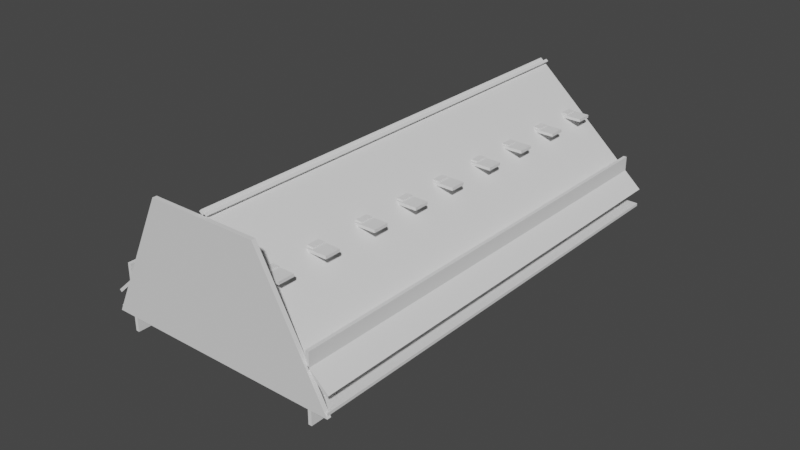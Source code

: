# Source: attic.blend  (saved by Blender 3.2.14; exported with 4.5.12 LTS)
import bpy
from mathutils import Matrix  # noqa: F401  (used for matrix-valued properties, if any)

bpy.ops.wm.read_factory_settings(use_empty=True)
scene = bpy.context.scene
scene.name = 'Scene'

# ---- world
world_world = bpy.data.worlds.new('World'); scene.world = world_world
world_world.use_nodes = True; world_world.node_tree.nodes.clear()
_N = world_world.node_tree.nodes; _L = world_world.node_tree.links
n0 = _N.new('ShaderNodeOutputWorld'); n0.name = 'World Output'; n0.location = (300, 300)
n1 = _N.new('ShaderNodeBackground'); n1.name = 'Background'; n1.location = (10, 300)
n1.inputs[0].default_value = (0.05088, 0.05088, 0.05088, 1.0)
_L.new(n1.outputs[0], n0.inputs[0])
n0.is_active_output = True
world_world.color = (0.05088, 0.05088, 0.05088)
world_world.use_sun_shadow = False
world_world.sun_shadow_jitter_overblur = 0.0

# ---- meshes
me_cube_042 = bpy.data.meshes.new('Cube.042')
me_cube_042.from_pydata([(-1.0, -1.0, -1.0), (-1.0, -1.0, 1.0), (-1.0, 1.0, -1.0), (-1.0, 1.0, 1.0), (0.3924, -1.0, 4.353), (0.3924, -1.0, 6.353), (0.3924, 1.0, 4.353), (0.3924, 1.0, 6.353), (0.49, -0.9991, -2.781), (0.4733, -0.9991, -1.367), (0.4853, 1.001, -3.178), (0.4686, 1.001, -1.764), (-0.9242, -1.001, -122.0), (-0.9409, -1.001, -120.6), (-0.9289, 0.9991, -122.4), (-0.9457, 0.9991, -121.0), (-0.9376, -1.0, 4.26), (-0.9613, -1.0, 4.26), (-0.9376, 1.0, 4.26), (-0.9613, 1.0, 4.26), (-1.02, -1.0, -113.5), (-1.044, -1.0, -113.5), (-1.02, 1.0, -113.5), (-1.044, 1.0, -113.5), (-0.7025, -1.0, -120.4), (-1.094, -1.0, -87.38), (-0.7072, 1.0, -120.8), (-1.099, 1.0, -87.77), (-0.7226, -1.0, -122.1), (-1.114, -1.0, -89.07), (-0.7273, 1.0, -122.5), (-1.119, 1.0, -89.47), (0.5001, -1.0, -19.01), (0.1084, -1.0, 14.0), (0.4953, 1.0, -19.41), (0.1037, 1.0, 13.6), (0.48, -1.0, -20.7), (0.08837, -1.0, 12.31), (0.4753, 1.0, -21.1), (0.08366, 1.0, 11.91), (0.5007, -1.006, -3.685), (-0.6411, -1.022, 27.48), (0.5007, -0.9879, -3.685), (-0.6411, -1.004, 27.48), (-0.9182, -1.006, -123.3), (-1.288, -1.022, -27.04), (-0.9182, -0.9879, -123.3), (-1.288, -1.004, -27.04), (-0.3721, 0.9998, -75.46), (-0.3889, 0.9998, -74.05), (-0.3674, -1.0, -75.06), (-0.3842, -1.0, -73.65), (-0.06879, 1.0, -49.89), (-0.08086, -0.9998, -48.08), (-0.08557, 1.0, -48.48), (-0.06408, -0.9998, -49.49), (-0.3889, 0.6359, -74.05), (-0.3674, -1.0, -75.06), (-0.3721, 0.6359, -75.46), (-0.3842, -1.0, -73.65), (0.4877, 0.0009145, -2.979), (0.4709, 0.0009145, -1.565), (-0.9265, -0.0009145, -122.2), (-0.9433, -0.0009145, -120.8), (-0.3866, -0.0001945, -73.85), (-0.3698, -0.0001945, -75.26), (-0.06644, 0.0001979, -49.69), (-0.08321, 0.0001979, -48.28), (-0.3866, -0.0001945, -73.85), (-0.3698, -0.0001945, -75.26), (-0.06879, 0.6363, -49.89), (-0.08086, -0.9998, -48.08), (-0.08557, 0.6363, -48.48), (-0.06408, -0.9998, -49.49), (-0.06644, 0.0001979, -49.69), (-0.08321, 0.0001979, -48.28), (0.2083, 1.001, -26.53), (0.1962, -0.9994, -24.72), (0.1915, 1.001, -25.12), (0.213, -0.9994, -26.14), (0.2106, 0.0005562, -26.33), (0.1938, 0.0005562, -24.92), (-0.06879, 0.8228, -49.89), (-0.08086, -0.9998, -48.08), (-0.06644, 0.0001979, -49.69), (-0.08557, 0.8228, -48.48), (-0.06408, -0.9998, -49.49), (-0.08321, 0.0001979, -48.28), (-0.4201, 0.8228, -79.5), (-0.4201, 1.0, -79.5), (-0.4368, 1.0, -78.09), (-0.4368, 0.8228, -78.09), (-0.4222, 0.9998, -76.85), (-0.4007, -1.0, -77.87), (-0.4054, 0.9998, -78.27), (-0.4175, -1.0, -76.46), (-0.4198, -0.0002375, -76.65), (-0.4031, -0.0002375, -78.07), (-0.05147, 1.0, -45.6), (-0.02998, -0.9998, -46.62), (-0.04911, 0.000242, -45.4), (-0.03469, 1.0, -47.01), (-0.04676, -0.9998, -45.2), (-0.03234, 0.000242, -46.82), (0.4697, 0.5009, -1.664), (-0.9277, 0.4991, -122.3), (0.4865, 0.5009, -3.079), (-0.9445, 0.4991, -120.9), (-0.3877, 0.4998, -73.95), (-0.371, 0.4998, -75.36), (-0.06761, 0.5002, -49.79), (-0.08439, 0.5002, -48.38), (-0.3877, 0.3178, -73.95), (-0.371, 0.3178, -75.36), (-0.08439, 0.3182, -48.38), (-0.06761, 0.3182, -49.79), (0.1927, 0.5006, -25.02), (0.2094, 0.5006, -26.43), (-0.06761, 0.4115, -49.79), (-0.08439, 0.4115, -48.38), (-0.4042, 0.4998, -78.17), (-0.421, 0.4998, -76.75), (-0.05029, 0.5002, -45.5), (-0.03351, 0.5002, -46.92), (-0.06879, 0.8228, -49.89), (-0.08086, -0.9998, -48.08), (-0.06644, 0.0001979, -49.69), (-0.08557, 0.8228, -48.48), (-0.06408, -0.9998, -49.49), (-0.08321, 0.0001979, -48.28), (-0.4201, 0.8228, -79.5), (-0.4368, 0.8228, -78.09), (-0.06761, 0.4115, -49.79), (-0.08439, 0.4115, -48.38), (0.4687, 0.938, -1.751), (-0.9287, 0.9362, -122.4), (0.4855, 0.938, -3.165), (-0.9455, 0.9362, -121.0), (-0.3888, 0.9369, -74.03), (-0.372, 0.9369, -75.45), (-0.06864, 0.9373, -49.88), (-0.08542, 0.9373, -48.46), (-0.3888, 0.5958, -74.03), (-0.372, 0.5958, -75.45), (-0.08542, 0.5962, -48.46), (-0.06864, 0.5962, -49.88), (0.1916, 0.9376, -25.11), (0.2084, 0.9376, -26.52), (-0.06864, 0.771, -49.88), (-0.08542, 0.771, -48.46), (-0.4053, 0.9368, -78.25), (-0.4221, 0.9368, -76.84), (-0.05132, 0.9373, -45.59), (-0.03454, 0.9373, -47.0), (-0.08542, 0.771, -48.46), (-0.06864, 0.771, -49.88), (0.486, 0.7194, -3.122), (-0.945, 0.7176, -120.9), (-0.3883, 0.7183, -73.99), (-0.3715, 0.7183, -75.41), (-0.06813, 0.7187, -49.83), (-0.0849, 0.7187, -48.42), (-0.3883, 0.4568, -73.99), (-0.3715, 0.4568, -75.41), (-0.0849, 0.4572, -48.42), (-0.06813, 0.4572, -49.83), (0.1922, 0.7191, -25.06), (0.2089, 0.7191, -26.48), (-0.06813, 0.5913, -49.83), (-0.0849, 0.5913, -48.42), (-0.4048, 0.7183, -78.21), (-0.4215, 0.7183, -76.8), (-0.0508, 0.7188, -45.54), (-0.03403, 0.7188, -46.96), (-0.0849, 0.5913, -48.42), (-0.06813, 0.5913, -49.83), (0.4692, 0.7194, -1.708), (-0.9282, 0.7176, -122.3)], [], [(0, 1, 3, 2), (2, 3, 7, 6), (6, 7, 5, 4), (4, 5, 1, 0), (2, 6, 4, 0), (7, 3, 1, 5), (136, 134, 11, 10), (94, 92, 15, 14), (62, 63, 13, 12), (79, 77, 9, 8), (97, 62, 12, 93), (81, 61, 9, 77), (16, 17, 19, 18), (18, 19, 23, 22), (22, 23, 21, 20), (20, 21, 17, 16), (18, 22, 20, 16), (23, 19, 17, 21), (24, 25, 27, 26), (26, 27, 31, 30), (30, 31, 29, 28), (28, 29, 25, 24), (26, 30, 28, 24), (31, 27, 25, 29), (32, 33, 35, 34), (34, 35, 39, 38), (38, 39, 37, 36), (36, 37, 33, 32), (34, 38, 36, 32), (39, 35, 33, 37), (40, 41, 43, 42), (42, 43, 47, 46), (46, 47, 45, 44), (44, 45, 41, 40), (42, 46, 44, 40), (47, 43, 41, 45), (96, 64, 51, 95), (69, 65, 50, 57), (93, 95, 51, 50), (58, 56, 49, 48), (101, 98, 54, 52), (103, 66, 55, 99), (129, 67, 53, 125), (128, 125, 53, 55), (50, 51, 59, 57), (64, 68, 59, 51), (70, 72, 56, 58), (74, 69, 57, 73), (115, 113, 69, 74), (108, 112, 68, 64), (133, 111, 67, 129), (123, 110, 66, 103), (113, 109, 65, 69), (121, 108, 64, 96), (116, 104, 61, 81), (120, 105, 62, 97), (105, 107, 63, 62), (8, 9, 61, 60), (112, 114, 75, 68), (118, 115, 74, 84), (84, 74, 73, 86), (82, 85, 72, 70), (57, 59, 71, 73), (68, 75, 71, 59), (122, 116, 81, 100), (106, 117, 80, 60), (60, 80, 79, 8), (10, 11, 78, 76), (100, 81, 77, 102), (99, 102, 77, 79), (52, 54, 90, 89), (126, 84, 86, 128), (132, 118, 84, 126), (114, 119, 87, 75), (73, 71, 83, 86), (75, 87, 83, 71), (130, 131, 91, 88), (124, 52, 89, 130), (85, 82, 88, 91), (127, 85, 91, 131), (109, 120, 97, 65), (107, 121, 96, 63), (12, 13, 95, 93), (63, 96, 95, 13), (65, 97, 93, 50), (48, 49, 92, 94), (55, 53, 102, 99), (67, 100, 102, 53), (111, 122, 100, 67), (117, 123, 103, 80), (80, 103, 99, 79), (76, 78, 98, 101), (167, 173, 123, 117), (161, 172, 122, 111), (157, 171, 121, 107), (159, 170, 120, 109), (164, 169, 119, 114), (175, 168, 118, 132), (156, 167, 117, 106), (172, 166, 116, 122), (168, 165, 115, 118), (162, 164, 114, 112), (177, 157, 107, 105), (170, 177, 105, 120), (166, 176, 104, 116), (171, 158, 108, 121), (163, 159, 109, 113), (173, 160, 110, 123), (174, 161, 111, 133), (158, 162, 112, 108), (165, 163, 113, 115), (60, 61, 104, 106), (169, 174, 133, 119), (160, 175, 132, 110), (54, 127, 131, 90), (82, 124, 130, 88), (89, 90, 131, 130), (110, 132, 126, 66), (66, 126, 128, 55), (119, 133, 129, 87), (86, 83, 125, 128), (87, 129, 125, 83), (52, 124, 155, 140), (85, 127, 154, 149), (70, 58, 143, 145), (49, 56, 142, 138), (127, 54, 141, 154), (101, 52, 140, 153), (58, 48, 139, 143), (92, 49, 138, 151), (78, 11, 134, 146), (94, 14, 135, 150), (14, 15, 137, 135), (56, 72, 144, 142), (82, 70, 145, 148), (98, 78, 146, 152), (10, 76, 147, 136), (124, 82, 148, 155), (72, 85, 149, 144), (48, 94, 150, 139), (15, 92, 151, 137), (54, 98, 152, 141), (76, 101, 153, 147), (156, 176, 134, 136), (106, 104, 176, 156), (140, 155, 175, 160), (149, 154, 174, 169), (145, 143, 163, 165), (138, 142, 162, 158), (154, 141, 161, 174), (153, 140, 160, 173), (143, 139, 159, 163), (151, 138, 158, 171), (146, 134, 176, 166), (150, 135, 177, 170), (135, 137, 157, 177), (142, 144, 164, 162), (148, 145, 165, 168), (152, 146, 166, 172), (136, 147, 167, 156), (155, 148, 168, 175), (144, 149, 169, 164), (139, 150, 170, 159), (137, 151, 171, 157), (141, 152, 172, 161), (147, 153, 173, 167)])
_uv = me_cube_042.uv_layers.new(name='UVMap')
_uv.uv.foreach_set('vector', [0.375, 0.0, 0.625, 0.0, 0.625, 0.25, 0.375, 0.25, 0.375, 0.25, 0.625, 0.25, 0.625, 0.5, 0.375, 0.5, 0.375, 0.5, 0.625, 0.5, 0.625, 0.75, 0.375, 0.75, 0.375, 0.75, 0.625, 0.75, 0.625, 1.0, 0.375, 1.0, 0.125, 0.5, 0.375, 0.5, 0.375, 0.75, 0.125, 0.75, 0.625, 0.5, 0.875, 0.5, 0.875, 0.75, 0.625, 0.75, 0.375, 0.2421, 0.625, 0.2421, 0.625, 0.25, 0.375, 0.25, 0.375, 0.4075, 0.625, 0.4075, 0.625, 0.5, 0.375, 0.5, 0.375, 0.625, 0.625, 0.625, 0.625, 0.75, 0.375, 0.75, 0.375, 0.951, 0.625, 0.951, 0.625, 1.0, 0.375, 1.0, 0.2825, 0.625, 0.375, 0.625, 0.375, 0.75, 0.2825, 0.75, 0.826, 0.625, 0.875, 0.625, 0.875, 0.75, 0.826, 0.75, 0.375, 0.0, 0.625, 0.0, 0.625, 0.25, 0.375, 0.25, 0.375, 0.25, 0.625, 0.25, 0.625, 0.5, 0.375, 0.5, 0.375, 0.5, 0.625, 0.5, 0.625, 0.75, 0.375, 0.75, 0.375, 0.75, 0.625, 0.75, 0.625, 1.0, 0.375, 1.0, 0.125, 0.5, 0.375, 0.5, 0.375, 0.75, 0.125, 0.75, 0.625, 0.5, 0.875, 0.5, 0.875, 0.75, 0.625, 0.75, 0.375, 0.0, 0.625, 0.0, 0.625, 0.25, 0.375, 0.25, 0.375, 0.25, 0.625, 0.25, 0.625, 0.5, 0.375, 0.5, 0.375, 0.5, 0.625, 0.5, 0.625, 0.75, 0.375, 0.75, 0.375, 0.75, 0.625, 0.75, 0.625, 1.0, 0.375, 1.0, 0.125, 0.5, 0.375, 0.5, 0.375, 0.75, 0.125, 0.75, 0.625, 0.5, 0.875, 0.5, 0.875, 0.75, 0.625, 0.75, 0.375, 0.0, 0.625, 0.0, 0.625, 0.25, 0.375, 0.25, 0.375, 0.25, 0.625, 0.25, 0.625, 0.5, 0.375, 0.5, 0.375, 0.5, 0.625, 0.5, 0.625, 0.75, 0.375, 0.75, 0.375, 0.75, 0.625, 0.75, 0.625, 1.0, 0.375, 1.0, 0.125, 0.5, 0.375, 0.5, 0.375, 0.75, 0.125, 0.75, 0.625, 0.5, 0.875, 0.5, 0.875, 0.75, 0.625, 0.75, 0.375, 0.0, 0.625, 0.0, 0.625, 0.25, 0.375, 0.25, 0.375, 0.25, 0.625, 0.25, 0.625, 0.5, 0.375, 0.5, 0.375, 0.5, 0.625, 0.5, 0.625, 0.75, 0.375, 0.75, 0.375, 0.75, 0.625, 0.75, 0.625, 1.0, 0.375, 1.0, 0.125, 0.5, 0.375, 0.5, 0.375, 0.75, 0.125, 0.75, 0.625, 0.5, 0.875, 0.5, 0.875, 0.75, 0.625, 0.75, 0.7175, 0.625, 0.7234, 0.625, 0.7234, 0.75, 0.7175, 0.75, 0.2766, 0.625, 0.2766, 0.625, 0.2766, 0.75, 0.2766, 0.75, 0.375, 0.8425, 0.625, 0.8425, 0.625, 0.8484, 0.375, 0.8484, 0.375, 0.4016, 0.625, 0.4016, 0.625, 0.4016, 0.375, 0.4016, 0.375, 0.3419, 0.625, 0.3419, 0.625, 0.348, 0.375, 0.348, 0.2169, 0.625, 0.223, 0.625, 0.223, 0.75, 0.2169, 0.75, 0.777, 0.625, 0.777, 0.625, 0.777, 0.75, 0.777, 0.75, 0.375, 0.902, 0.625, 0.902, 0.625, 0.902, 0.375, 0.902, 0.375, 0.8484, 0.625, 0.8484, 0.625, 0.8484, 0.375, 0.8484, 0.5625, 0.8594, 0.5625, 0.8594, 0.625, 0.8484, 0.625, 0.8484, 0.375, 0.348, 0.625, 0.348, 0.625, 0.4016, 0.375, 0.4016, 0.2229, 0.625, 0.2766, 0.625, 0.2766, 0.75, 0.223, 0.75, 0.2229, 0.5625, 0.2766, 0.5625, 0.2766, 0.625, 0.2229, 0.625, 0.7234, 0.5625, 0.7234, 0.5625, 0.7234, 0.625, 0.7234, 0.625, 0.777, 0.5625, 0.777, 0.5625, 0.777, 0.625, 0.777, 0.625, 0.2169, 0.5625, 0.223, 0.5625, 0.223, 0.625, 0.2169, 0.625, 0.2766, 0.5625, 0.2766, 0.5625, 0.2766, 0.625, 0.2766, 0.625, 0.7175, 0.5625, 0.7234, 0.5625, 0.7234, 0.625, 0.7175, 0.625, 0.826, 0.5625, 0.875, 0.5625, 0.875, 0.625, 0.826, 0.625, 0.2825, 0.5625, 0.375, 0.5625, 0.375, 0.625, 0.2825, 0.625, 0.375, 0.5625, 0.625, 0.5625, 0.625, 0.625, 0.375, 0.625, 0.375, 0.0, 0.625, 0.0, 0.625, 0.125, 0.375, 0.125, 0.7234, 0.5625, 0.777, 0.5625, 0.777, 0.625, 0.7234, 0.625, 0.223, 0.5625, 0.2229, 0.5625, 0.2229, 0.625, 0.2229, 0.625, 0.2229, 0.625, 0.2229, 0.625, 0.223, 0.75, 0.223, 0.75, 0.375, 0.348, 0.625, 0.348, 0.625, 0.348, 0.375, 0.348, 0.375, 0.8484, 0.625, 0.8484, 0.625, 0.902, 0.375, 0.902, 0.7234, 0.625, 0.777, 0.625, 0.777, 0.75, 0.7234, 0.75, 0.7831, 0.5625, 0.826, 0.5625, 0.826, 0.625, 0.7831, 0.625, 0.125, 0.5625, 0.174, 0.5625, 0.174, 0.625, 0.125, 0.625, 0.125, 0.625, 0.174, 0.625, 0.174, 0.75, 0.125, 0.75, 0.375, 0.25, 0.625, 0.25, 0.625, 0.299, 0.375, 0.299, 0.7831, 0.625, 0.826, 0.625, 0.826, 0.75, 0.7831, 0.75, 0.375, 0.9081, 0.625, 0.9081, 0.625, 0.951, 0.375, 0.951, 0.375, 0.348, 0.625, 0.348, 0.625, 0.348, 0.375, 0.348, 0.223, 0.625, 0.2229, 0.625, 0.223, 0.75, 0.223, 0.75, 0.223, 0.5625, 0.223, 0.5625, 0.2229, 0.625, 0.223, 0.625, 0.777, 0.5625, 0.777, 0.5625, 0.777, 0.625, 0.777, 0.625, 0.375, 0.902, 0.625, 0.902, 0.625, 0.902, 0.375, 0.902, 0.777, 0.625, 0.777, 0.625, 0.777, 0.75, 0.777, 0.75, 0.375, 0.348, 0.625, 0.348, 0.625, 0.348, 0.375, 0.348, 0.223, 0.5, 0.223, 0.5, 0.223, 0.5, 0.223, 0.5, 0.625, 0.348, 0.375, 0.348, 0.375, 0.348, 0.625, 0.348, 0.777, 0.5, 0.777, 0.5, 0.777, 0.5, 0.777, 0.5, 0.2766, 0.5625, 0.2825, 0.5625, 0.2825, 0.625, 0.2766, 0.625, 0.625, 0.5625, 0.7175, 0.5625, 0.7175, 0.625, 0.625, 0.625, 0.375, 0.75, 0.625, 0.75, 0.625, 0.8425, 0.375, 0.8425, 0.625, 0.625, 0.7175, 0.625, 0.7175, 0.75, 0.625, 0.75, 0.2766, 0.625, 0.2825, 0.625, 0.2825, 0.75, 0.2766, 0.75, 0.375, 0.4016, 0.625, 0.4016, 0.625, 0.4075, 0.375, 0.4075, 0.375, 0.902, 0.625, 0.902, 0.625, 0.9081, 0.375, 0.9081, 0.777, 0.625, 0.7831, 0.625, 0.7831, 0.75, 0.777, 0.75, 0.777, 0.5625, 0.7831, 0.5625, 0.7831, 0.625, 0.777, 0.625, 0.174, 0.5625, 0.2169, 0.5625, 0.2169, 0.625, 0.174, 0.625, 0.174, 0.625, 0.2169, 0.625, 0.2169, 0.75, 0.174, 0.75, 0.375, 0.299, 0.625, 0.299, 0.625, 0.3419, 0.375, 0.3419, 0.174, 0.5352, 0.2169, 0.5352, 0.2169, 0.5625, 0.174, 0.5625, 0.777, 0.5352, 0.7831, 0.5352, 0.7831, 0.5625, 0.777, 0.5625, 0.625, 0.5352, 0.7175, 0.5352, 0.7175, 0.5625, 0.625, 0.5625, 0.2766, 0.5352, 0.2825, 0.5352, 0.2825, 0.5625, 0.2766, 0.5625, 0.777, 0.5352, 0.777, 0.5352, 0.777, 0.5625, 0.777, 0.5625, 0.223, 0.5352, 0.223, 0.5352, 0.223, 0.5625, 0.223, 0.5625, 0.125, 0.5352, 0.174, 0.5352, 0.174, 0.5625, 0.125, 0.5625, 0.7831, 0.5352, 0.826, 0.5352, 0.826, 0.5625, 0.7831, 0.5625, 0.223, 0.5352, 0.223, 0.5352, 0.2229, 0.5625, 0.223, 0.5625, 0.7234, 0.5352, 0.777, 0.5352, 0.777, 0.5625, 0.7234, 0.5625, 0.375, 0.5352, 0.625, 0.5352, 0.625, 0.5625, 0.375, 0.5625, 0.2825, 0.5352, 0.375, 0.5352, 0.375, 0.5625, 0.2825, 0.5625, 0.826, 0.5352, 0.875, 0.5352, 0.875, 0.5625, 0.826, 0.5625, 0.7175, 0.5352, 0.7234, 0.5352, 0.7234, 0.5625, 0.7175, 0.5625, 0.2766, 0.5352, 0.2766, 0.5352, 0.2766, 0.5625, 0.2766, 0.5625, 0.2169, 0.5352, 0.223, 0.5352, 0.223, 0.5625, 0.2169, 0.5625, 0.777, 0.5352, 0.777, 0.5352, 0.777, 0.5625, 0.777, 0.5625, 0.7234, 0.5352, 0.7234, 0.5352, 0.7234, 0.5625, 0.7234, 0.5625, 0.223, 0.5352, 0.2766, 0.5352, 0.2766, 0.5625, 0.2229, 0.5625, 0.375, 0.125, 0.625, 0.125, 0.625, 0.1875, 0.375, 0.1875, 0.777, 0.5352, 0.777, 0.5352, 0.777, 0.5625, 0.777, 0.5625, 0.223, 0.5352, 0.223, 0.5352, 0.223, 0.5625, 0.223, 0.5625, 0.777, 0.5, 0.777, 0.5, 0.777, 0.5, 0.777, 0.5, 0.223, 0.5, 0.223, 0.5, 0.223, 0.5, 0.223, 0.5, 0.375, 0.348, 0.625, 0.348, 0.625, 0.348, 0.375, 0.348, 0.223, 0.5625, 0.223, 0.5625, 0.223, 0.625, 0.223, 0.625, 0.223, 0.625, 0.223, 0.625, 0.223, 0.75, 0.223, 0.75, 0.777, 0.5625, 0.777, 0.5625, 0.777, 0.625, 0.777, 0.625, 0.375, 0.902, 0.625, 0.902, 0.625, 0.902, 0.375, 0.902, 0.777, 0.625, 0.777, 0.625, 0.777, 0.772, 0.777, 0.772, 0.223, 0.5, 0.223, 0.5, 0.223, 0.5079, 0.223, 0.5079, 0.777, 0.5, 0.777, 0.5, 0.777, 0.5079, 0.777, 0.5079, 0.223, 0.5, 0.2766, 0.5, 0.2766, 0.5079, 0.223, 0.5079, 0.7234, 0.5, 0.7234, 0.5, 0.7234, 0.5079, 0.7234, 0.5079, 0.777, 0.5, 0.777, 0.5, 0.777, 0.5079, 0.777, 0.5079, 0.2169, 0.5, 0.223, 0.5, 0.223, 0.5079, 0.2169, 0.5079, 0.2766, 0.5, 0.2766, 0.5, 0.2766, 0.5079, 0.2766, 0.5079, 0.7175, 0.5, 0.7234, 0.5, 0.7234, 0.5079, 0.7175, 0.5079, 0.826, 0.5, 0.875, 0.5, 0.875, 0.5079, 0.826, 0.5079, 0.2825, 0.5, 0.375, 0.5, 0.375, 0.5079, 0.2825, 0.5079, 0.375, 0.5, 0.625, 0.5, 0.625, 0.5079, 0.375, 0.5079, 0.7234, 0.5, 0.777, 0.5, 0.777, 0.5079, 0.7234, 0.5079, 0.223, 0.5, 0.223, 0.5, 0.223, 0.5079, 0.223, 0.5079, 0.7831, 0.5, 0.826, 0.5, 0.826, 0.5079, 0.7831, 0.5079, 0.125, 0.5, 0.174, 0.5, 0.174, 0.5079, 0.125, 0.5079, 0.223, 0.5, 0.223, 0.5, 0.223, 0.5079, 0.223, 0.5079, 0.777, 0.5, 0.777, 0.5, 0.777, 0.5079, 0.777, 0.5079, 0.2766, 0.5, 0.2825, 0.5, 0.2825, 0.5079, 0.2766, 0.5079, 0.625, 0.5, 0.7175, 0.5, 0.7175, 0.5079, 0.625, 0.5079, 0.777, 0.5, 0.7831, 0.5, 0.7831, 0.5079, 0.777, 0.5079, 0.174, 0.5, 0.2169, 0.5, 0.2169, 0.5079, 0.174, 0.5079, 0.375, 0.2148, 0.625, 0.2148, 0.625, 0.2421, 0.375, 0.2421, 0.375, 0.1875, 0.625, 0.1875, 0.625, 0.2148, 0.375, 0.2148, 0.223, 0.5079, 0.223, 0.5079, 0.223, 0.5352, 0.223, 0.5352, 0.777, 0.5079, 0.777, 0.5079, 0.777, 0.5352, 0.777, 0.5352, 0.223, 0.5079, 0.2766, 0.5079, 0.2766, 0.5352, 0.223, 0.5352, 0.7234, 0.5079, 0.7234, 0.5079, 0.7234, 0.5352, 0.7234, 0.5352, 0.777, 0.5079, 0.777, 0.5079, 0.777, 0.5352, 0.777, 0.5352, 0.2169, 0.5079, 0.223, 0.5079, 0.223, 0.5352, 0.2169, 0.5352, 0.2766, 0.5079, 0.2766, 0.5079, 0.2766, 0.5352, 0.2766, 0.5352, 0.7175, 0.5079, 0.7234, 0.5079, 0.7234, 0.5352, 0.7175, 0.5352, 0.826, 0.5079, 0.875, 0.5079, 0.875, 0.5352, 0.826, 0.5352, 0.2825, 0.5079, 0.375, 0.5079, 0.375, 0.5352, 0.2825, 0.5352, 0.375, 0.5079, 0.625, 0.5079, 0.625, 0.5352, 0.375, 0.5352, 0.7234, 0.5079, 0.777, 0.5079, 0.777, 0.5352, 0.7234, 0.5352, 0.223, 0.5079, 0.223, 0.5079, 0.223, 0.5352, 0.223, 0.5352, 0.7831, 0.5079, 0.826, 0.5079, 0.826, 0.5352, 0.7831, 0.5352, 0.125, 0.5079, 0.174, 0.5079, 0.174, 0.5352, 0.125, 0.5352, 0.223, 0.5079, 0.223, 0.5079, 0.223, 0.5352, 0.223, 0.5352, 0.777, 0.5079, 0.777, 0.5079, 0.777, 0.5352, 0.777, 0.5352, 0.2766, 0.5079, 0.2825, 0.5079, 0.2825, 0.5352, 0.2766, 0.5352, 0.625, 0.5079, 0.7175, 0.5079, 0.7175, 0.5352, 0.625, 0.5352, 0.777, 0.5079, 0.7831, 0.5079, 0.7831, 0.5352, 0.777, 0.5352, 0.174, 0.5079, 0.2169, 0.5079, 0.2169, 0.5352, 0.174, 0.5352])
me_cube_042.update()
me_cube_043 = bpy.data.meshes.new('Cube.043')
me_cube_043.from_pydata([(-1.0, -1.0, -1.0), (-1.0, -1.0, 1.0), (-1.0, 1.0, -1.0), (-1.0, 1.0, 1.0), (1.0, -1.0, -1.0), (1.0, -1.0, 1.0), (1.0, 1.0, -1.0), (1.0, 1.0, 1.0), (-1.002, 5.894, -1.0), (-1.002, 5.894, 1.0), (-1.002, 7.894, -1.0), (-1.002, 7.894, 1.0), (0.9985, 5.894, -1.0), (0.9985, 5.894, 1.0), (0.9985, 7.894, -1.0), (0.9985, 7.894, 1.0), (-1.003, 12.16, -1.0), (-1.003, 12.16, 1.0), (-1.003, 14.16, -1.0), (-1.003, 14.16, 1.0), (0.9971, 12.16, -1.0), (0.9971, 12.16, 1.0), (0.9971, 14.16, -1.0), (0.9971, 14.16, 1.0), (-1.004, 18.81, -1.0), (-1.004, 18.81, 1.0), (-1.004, 20.81, -1.0), (-1.004, 20.81, 1.0), (0.9957, 18.81, -1.0), (0.9957, 18.81, 1.0), (0.9957, 20.81, -1.0), (0.9957, 20.81, 1.0), (-1.006, 25.05, -1.0), (-1.006, 25.05, 1.0), (-1.006, 27.05, -1.0), (-1.006, 27.05, 1.0), (0.9943, 25.05, -1.0), (0.9943, 25.05, 1.0), (0.9943, 27.05, -1.0), (0.9943, 27.05, 1.0), (-0.9986, -7.338, -1.0), (-0.9986, -7.338, 1.0), (-0.9986, -5.338, -1.0), (-0.9986, -5.338, 1.0), (1.001, -7.338, -1.0), (1.001, -7.338, 1.0), (1.001, -5.338, -1.0), (1.001, -5.338, 1.0), (-0.9972, -13.89, -1.0), (-0.9972, -13.89, 1.0), (-0.9972, -11.89, -1.0), (-0.9972, -11.89, 1.0), (1.003, -13.89, -1.0), (1.003, -13.89, 1.0), (1.003, -11.89, -1.0), (1.003, -11.89, 1.0), (-0.9956, -21.03, -1.0), (-0.9956, -21.03, 1.0), (-0.9956, -19.03, -1.0), (-0.9956, -19.03, 1.0), (1.004, -21.03, -1.0), (1.004, -21.03, 1.0), (1.004, -19.03, -1.0), (1.004, -19.03, 1.0), (-0.9942, -27.38, -1.0), (-0.9942, -27.38, 1.0), (-0.9942, -25.38, -1.0), (-0.9942, -25.38, 1.0), (1.006, -27.38, -1.0), (1.006, -27.38, 1.0), (1.006, -25.38, -1.0), (1.006, -25.38, 1.0), (0.7443, 25.25, -60.12), (0.7443, 25.25, 1.891), (0.7443, 26.86, -60.12), (0.7443, 26.86, 1.891), (0.5907, 25.25, -60.12), (0.5907, 25.25, 1.891), (0.5907, 26.86, -60.12), (0.5907, 26.86, 1.891), (-0.5936, 25.23, -60.12), (-0.5936, 25.23, 1.891), (-0.5936, 26.84, -60.12), (-0.5936, 26.84, 1.891), (-0.7472, 25.23, -60.12), (-0.7472, 25.23, 1.891), (-0.7472, 26.84, -60.12), (-0.7472, 26.84, 1.891), (-0.5922, 18.92, -60.12), (-0.5922, 18.92, 1.891), (-0.5922, 20.52, -60.12), (-0.5922, 20.52, 1.891), (-0.7459, 18.92, -60.12), (-0.7459, 18.92, 1.891), (-0.7459, 20.52, -60.12), (-0.7459, 20.52, 1.891), (-0.5908, 12.24, -60.12), (-0.5908, 12.24, 1.891), (-0.5908, 13.85, -60.12), (-0.5908, 13.85, 1.891), (-0.7444, 12.24, -60.12), (-0.7444, 12.24, 1.891), (-0.7444, 13.85, -60.12), (-0.7444, 13.85, 1.891), (-0.5894, 5.994, -60.12), (-0.5894, 5.994, 1.891), (-0.5894, 7.603, -60.12), (-0.5894, 7.603, 1.891), (-0.743, 5.994, -60.12), (-0.743, 5.994, 1.891), (-0.743, 7.603, -60.12), (-0.743, 7.603, 1.891), (-0.5879, -0.9442, -60.12), (-0.5879, -0.9442, 1.891), (-0.5879, 0.6647, -60.12), (-0.5879, 0.6647, 1.891), (-0.7415, -0.9442, -60.12), (-0.7415, -0.9442, 1.891), (-0.7415, 0.6647, -60.12), (-0.7415, 0.6647, 1.891), (-0.5866, -7.102, -60.12), (-0.5866, -7.102, 1.891), (-0.5866, -5.493, -60.12), (-0.5866, -5.493, 1.891), (-0.7402, -7.102, -60.12), (-0.7402, -7.102, 1.891), (-0.7402, -5.493, -60.12), (-0.7402, -5.493, 1.891), (-0.5851, -13.69, -60.12), (-0.5851, -13.69, 1.891), (-0.5851, -12.08, -60.12), (-0.5851, -12.08, 1.891), (-0.7388, -13.69, -60.12), (-0.7388, -13.69, 1.891), (-0.7388, -12.08, -60.12), (-0.7388, -12.08, 1.891), (-0.5836, -20.89, -60.12), (-0.5836, -20.89, 1.891), (-0.5836, -19.28, -60.12), (-0.5836, -19.28, 1.891), (-0.7372, -20.89, -60.12), (-0.7372, -20.89, 1.891), (-0.7372, -19.28, -60.12), (-0.7372, -19.28, 1.891), (-0.5822, -27.13, -60.12), (-0.5822, -27.13, 1.891), (-0.5822, -25.53, -60.12), (-0.5822, -25.53, 1.891), (-0.7358, -27.13, -60.12), (-0.7358, -27.13, 1.891), (-0.7358, -25.53, -60.12), (-0.7358, -25.53, 1.891), (0.7457, 19.01, -60.12), (0.7457, 19.01, 1.891), (0.7457, 20.62, -60.12), (0.7457, 20.62, 1.891), (0.5921, 19.01, -60.12), (0.5921, 19.01, 1.891), (0.5921, 20.62, -60.12), (0.5921, 20.62, 1.891), (0.7472, 12.33, -60.12), (0.7472, 12.33, 1.891), (0.7472, 13.94, -60.12), (0.7472, 13.94, 1.891), (0.5935, 12.33, -60.12), (0.5935, 12.33, 1.891), (0.5935, 13.94, -60.12), (0.5935, 13.94, 1.891), (0.7485, 6.172, -60.12), (0.7485, 6.172, 1.891), (0.7485, 7.781, -60.12), (0.7485, 7.781, 1.891), (0.5949, 6.172, -60.12), (0.5949, 6.172, 1.891), (0.5949, 7.781, -60.12), (0.5949, 7.781, 1.891), (0.75, -0.8525, -60.12), (0.75, -0.8525, 1.891), (0.75, 0.7563, -60.12), (0.75, 0.7563, 1.891), (0.5964, -0.8525, -60.12), (0.5964, -0.8525, 1.891), (0.5964, 0.7563, -60.12), (0.5964, 0.7563, 1.891), (0.7514, -7.01, -60.12), (0.7514, -7.01, 1.891), (0.7514, -5.401, -60.12), (0.7514, -5.401, 1.891), (0.5978, -7.01, -60.12), (0.5978, -7.01, 1.891), (0.5978, -5.401, -60.12), (0.5978, -5.401, 1.891), (0.7528, -13.6, -60.12), (0.7528, -13.6, 1.891), (0.7528, -11.99, -60.12), (0.7528, -11.99, 1.891), (0.5992, -13.6, -60.12), (0.5992, -13.6, 1.891), (0.5992, -11.99, -60.12), (0.5992, -11.99, 1.891), (0.7544, -20.71, -60.12), (0.7544, -20.71, 1.891), (0.7544, -19.1, -60.12), (0.7544, -19.1, 1.891), (0.6008, -20.71, -60.12), (0.6008, -20.71, 1.891), (0.6008, -19.1, -60.12), (0.6008, -19.1, 1.891), (0.7557, -27.04, -60.12), (0.7557, -27.04, 1.891), (0.7557, -25.43, -60.12), (0.7557, -25.43, 1.891), (0.6021, -27.04, -60.12), (0.6021, -27.04, 1.891), (0.6021, -25.43, -60.12), (0.6021, -25.43, 1.891)], [], [(0, 1, 3, 2), (2, 3, 7, 6), (6, 7, 5, 4), (4, 5, 1, 0), (2, 6, 4, 0), (7, 3, 1, 5), (8, 9, 11, 10), (10, 11, 15, 14), (14, 15, 13, 12), (12, 13, 9, 8), (10, 14, 12, 8), (15, 11, 9, 13), (16, 17, 19, 18), (18, 19, 23, 22), (22, 23, 21, 20), (20, 21, 17, 16), (18, 22, 20, 16), (23, 19, 17, 21), (24, 25, 27, 26), (26, 27, 31, 30), (30, 31, 29, 28), (28, 29, 25, 24), (26, 30, 28, 24), (31, 27, 25, 29), (32, 33, 35, 34), (34, 35, 39, 38), (38, 39, 37, 36), (36, 37, 33, 32), (34, 38, 36, 32), (39, 35, 33, 37), (40, 41, 43, 42), (42, 43, 47, 46), (46, 47, 45, 44), (44, 45, 41, 40), (42, 46, 44, 40), (47, 43, 41, 45), (48, 49, 51, 50), (50, 51, 55, 54), (54, 55, 53, 52), (52, 53, 49, 48), (50, 54, 52, 48), (55, 51, 49, 53), (56, 57, 59, 58), (58, 59, 63, 62), (62, 63, 61, 60), (60, 61, 57, 56), (58, 62, 60, 56), (63, 59, 57, 61), (64, 65, 67, 66), (66, 67, 71, 70), (70, 71, 69, 68), (68, 69, 65, 64), (66, 70, 68, 64), (71, 67, 65, 69), (72, 73, 75, 74), (74, 75, 79, 78), (78, 79, 77, 76), (76, 77, 73, 72), (74, 78, 76, 72), (79, 75, 73, 77), (80, 81, 83, 82), (82, 83, 87, 86), (86, 87, 85, 84), (84, 85, 81, 80), (82, 86, 84, 80), (87, 83, 81, 85), (88, 89, 91, 90), (90, 91, 95, 94), (94, 95, 93, 92), (92, 93, 89, 88), (90, 94, 92, 88), (95, 91, 89, 93), (96, 97, 99, 98), (98, 99, 103, 102), (102, 103, 101, 100), (100, 101, 97, 96), (98, 102, 100, 96), (103, 99, 97, 101), (104, 105, 107, 106), (106, 107, 111, 110), (110, 111, 109, 108), (108, 109, 105, 104), (106, 110, 108, 104), (111, 107, 105, 109), (112, 113, 115, 114), (114, 115, 119, 118), (118, 119, 117, 116), (116, 117, 113, 112), (114, 118, 116, 112), (119, 115, 113, 117), (120, 121, 123, 122), (122, 123, 127, 126), (126, 127, 125, 124), (124, 125, 121, 120), (122, 126, 124, 120), (127, 123, 121, 125), (128, 129, 131, 130), (130, 131, 135, 134), (134, 135, 133, 132), (132, 133, 129, 128), (130, 134, 132, 128), (135, 131, 129, 133), (136, 137, 139, 138), (138, 139, 143, 142), (142, 143, 141, 140), (140, 141, 137, 136), (138, 142, 140, 136), (143, 139, 137, 141), (144, 145, 147, 146), (146, 147, 151, 150), (150, 151, 149, 148), (148, 149, 145, 144), (146, 150, 148, 144), (151, 147, 145, 149), (152, 153, 155, 154), (154, 155, 159, 158), (158, 159, 157, 156), (156, 157, 153, 152), (154, 158, 156, 152), (159, 155, 153, 157), (160, 161, 163, 162), (162, 163, 167, 166), (166, 167, 165, 164), (164, 165, 161, 160), (162, 166, 164, 160), (167, 163, 161, 165), (168, 169, 171, 170), (170, 171, 175, 174), (174, 175, 173, 172), (172, 173, 169, 168), (170, 174, 172, 168), (175, 171, 169, 173), (176, 177, 179, 178), (178, 179, 183, 182), (182, 183, 181, 180), (180, 181, 177, 176), (178, 182, 180, 176), (183, 179, 177, 181), (184, 185, 187, 186), (186, 187, 191, 190), (190, 191, 189, 188), (188, 189, 185, 184), (186, 190, 188, 184), (191, 187, 185, 189), (192, 193, 195, 194), (194, 195, 199, 198), (198, 199, 197, 196), (196, 197, 193, 192), (194, 198, 196, 192), (199, 195, 193, 197), (200, 201, 203, 202), (202, 203, 207, 206), (206, 207, 205, 204), (204, 205, 201, 200), (202, 206, 204, 200), (207, 203, 201, 205), (208, 209, 211, 210), (210, 211, 215, 214), (214, 215, 213, 212), (212, 213, 209, 208), (210, 214, 212, 208), (215, 211, 209, 213)])
_uv = me_cube_043.uv_layers.new(name='UVMap')
_uv.uv.foreach_set('vector', [0.375, 0.0, 0.625, 0.0, 0.625, 0.25, 0.375, 0.25, 0.375, 0.25, 0.625, 0.25, 0.625, 0.5, 0.375, 0.5, 0.375, 0.5, 0.625, 0.5, 0.625, 0.75, 0.375, 0.75, 0.375, 0.75, 0.625, 0.75, 0.625, 1.0, 0.375, 1.0, 0.125, 0.5, 0.375, 0.5, 0.375, 0.75, 0.125, 0.75, 0.625, 0.5, 0.875, 0.5, 0.875, 0.75, 0.625, 0.75, 0.375, 0.0, 0.625, 0.0, 0.625, 0.25, 0.375, 0.25, 0.375, 0.25, 0.625, 0.25, 0.625, 0.5, 0.375, 0.5, 0.375, 0.5, 0.625, 0.5, 0.625, 0.75, 0.375, 0.75, 0.375, 0.75, 0.625, 0.75, 0.625, 1.0, 0.375, 1.0, 0.125, 0.5, 0.375, 0.5, 0.375, 0.75, 0.125, 0.75, 0.625, 0.5, 0.875, 0.5, 0.875, 0.75, 0.625, 0.75, 0.375, 0.0, 0.625, 0.0, 0.625, 0.25, 0.375, 0.25, 0.375, 0.25, 0.625, 0.25, 0.625, 0.5, 0.375, 0.5, 0.375, 0.5, 0.625, 0.5, 0.625, 0.75, 0.375, 0.75, 0.375, 0.75, 0.625, 0.75, 0.625, 1.0, 0.375, 1.0, 0.125, 0.5, 0.375, 0.5, 0.375, 0.75, 0.125, 0.75, 0.625, 0.5, 0.875, 0.5, 0.875, 0.75, 0.625, 0.75, 0.375, 0.0, 0.625, 0.0, 0.625, 0.25, 0.375, 0.25, 0.375, 0.25, 0.625, 0.25, 0.625, 0.5, 0.375, 0.5, 0.375, 0.5, 0.625, 0.5, 0.625, 0.75, 0.375, 0.75, 0.375, 0.75, 0.625, 0.75, 0.625, 1.0, 0.375, 1.0, 0.125, 0.5, 0.375, 0.5, 0.375, 0.75, 0.125, 0.75, 0.625, 0.5, 0.875, 0.5, 0.875, 0.75, 0.625, 0.75, 0.375, 0.0, 0.625, 0.0, 0.625, 0.25, 0.375, 0.25, 0.375, 0.25, 0.625, 0.25, 0.625, 0.5, 0.375, 0.5, 0.375, 0.5, 0.625, 0.5, 0.625, 0.75, 0.375, 0.75, 0.375, 0.75, 0.625, 0.75, 0.625, 1.0, 0.375, 1.0, 0.125, 0.5, 0.375, 0.5, 0.375, 0.75, 0.125, 0.75, 0.625, 0.5, 0.875, 0.5, 0.875, 0.75, 0.625, 0.75, 0.375, 0.0, 0.625, 0.0, 0.625, 0.25, 0.375, 0.25, 0.375, 0.25, 0.625, 0.25, 0.625, 0.5, 0.375, 0.5, 0.375, 0.5, 0.625, 0.5, 0.625, 0.75, 0.375, 0.75, 0.375, 0.75, 0.625, 0.75, 0.625, 1.0, 0.375, 1.0, 0.125, 0.5, 0.375, 0.5, 0.375, 0.75, 0.125, 0.75, 0.625, 0.5, 0.875, 0.5, 0.875, 0.75, 0.625, 0.75, 0.375, 0.0, 0.625, 0.0, 0.625, 0.25, 0.375, 0.25, 0.375, 0.25, 0.625, 0.25, 0.625, 0.5, 0.375, 0.5, 0.375, 0.5, 0.625, 0.5, 0.625, 0.75, 0.375, 0.75, 0.375, 0.75, 0.625, 0.75, 0.625, 1.0, 0.375, 1.0, 0.125, 0.5, 0.375, 0.5, 0.375, 0.75, 0.125, 0.75, 0.625, 0.5, 0.875, 0.5, 0.875, 0.75, 0.625, 0.75, 0.375, 0.0, 0.625, 0.0, 0.625, 0.25, 0.375, 0.25, 0.375, 0.25, 0.625, 0.25, 0.625, 0.5, 0.375, 0.5, 0.375, 0.5, 0.625, 0.5, 0.625, 0.75, 0.375, 0.75, 0.375, 0.75, 0.625, 0.75, 0.625, 1.0, 0.375, 1.0, 0.125, 0.5, 0.375, 0.5, 0.375, 0.75, 0.125, 0.75, 0.625, 0.5, 0.875, 0.5, 0.875, 0.75, 0.625, 0.75, 0.375, 0.0, 0.625, 0.0, 0.625, 0.25, 0.375, 0.25, 0.375, 0.25, 0.625, 0.25, 0.625, 0.5, 0.375, 0.5, 0.375, 0.5, 0.625, 0.5, 0.625, 0.75, 0.375, 0.75, 0.375, 0.75, 0.625, 0.75, 0.625, 1.0, 0.375, 1.0, 0.125, 0.5, 0.375, 0.5, 0.375, 0.75, 0.125, 0.75, 0.625, 0.5, 0.875, 0.5, 0.875, 0.75, 0.625, 0.75, 0.375, 0.0, 0.625, 0.0, 0.625, 0.25, 0.375, 0.25, 0.375, 0.25, 0.625, 0.25, 0.625, 0.5, 0.375, 0.5, 0.375, 0.5, 0.625, 0.5, 0.625, 0.75, 0.375, 0.75, 0.375, 0.75, 0.625, 0.75, 0.625, 1.0, 0.375, 1.0, 0.125, 0.5, 0.375, 0.5, 0.375, 0.75, 0.125, 0.75, 0.625, 0.5, 0.875, 0.5, 0.875, 0.75, 0.625, 0.75, 0.375, 0.0, 0.625, 0.0, 0.625, 0.25, 0.375, 0.25, 0.375, 0.25, 0.625, 0.25, 0.625, 0.5, 0.375, 0.5, 0.375, 0.5, 0.625, 0.5, 0.625, 0.75, 0.375, 0.75, 0.375, 0.75, 0.625, 0.75, 0.625, 1.0, 0.375, 1.0, 0.125, 0.5, 0.375, 0.5, 0.375, 0.75, 0.125, 0.75, 0.625, 0.5, 0.875, 0.5, 0.875, 0.75, 0.625, 0.75, 0.375, 0.0, 0.625, 0.0, 0.625, 0.25, 0.375, 0.25, 0.375, 0.25, 0.625, 0.25, 0.625, 0.5, 0.375, 0.5, 0.375, 0.5, 0.625, 0.5, 0.625, 0.75, 0.375, 0.75, 0.375, 0.75, 0.625, 0.75, 0.625, 1.0, 0.375, 1.0, 0.125, 0.5, 0.375, 0.5, 0.375, 0.75, 0.125, 0.75, 0.625, 0.5, 0.875, 0.5, 0.875, 0.75, 0.625, 0.75, 0.375, 0.0, 0.625, 0.0, 0.625, 0.25, 0.375, 0.25, 0.375, 0.25, 0.625, 0.25, 0.625, 0.5, 0.375, 0.5, 0.375, 0.5, 0.625, 0.5, 0.625, 0.75, 0.375, 0.75, 0.375, 0.75, 0.625, 0.75, 0.625, 1.0, 0.375, 1.0, 0.125, 0.5, 0.375, 0.5, 0.375, 0.75, 0.125, 0.75, 0.625, 0.5, 0.875, 0.5, 0.875, 0.75, 0.625, 0.75, 0.375, 0.0, 0.625, 0.0, 0.625, 0.25, 0.375, 0.25, 0.375, 0.25, 0.625, 0.25, 0.625, 0.5, 0.375, 0.5, 0.375, 0.5, 0.625, 0.5, 0.625, 0.75, 0.375, 0.75, 0.375, 0.75, 0.625, 0.75, 0.625, 1.0, 0.375, 1.0, 0.125, 0.5, 0.375, 0.5, 0.375, 0.75, 0.125, 0.75, 0.625, 0.5, 0.875, 0.5, 0.875, 0.75, 0.625, 0.75, 0.375, 0.0, 0.625, 0.0, 0.625, 0.25, 0.375, 0.25, 0.375, 0.25, 0.625, 0.25, 0.625, 0.5, 0.375, 0.5, 0.375, 0.5, 0.625, 0.5, 0.625, 0.75, 0.375, 0.75, 0.375, 0.75, 0.625, 0.75, 0.625, 1.0, 0.375, 1.0, 0.125, 0.5, 0.375, 0.5, 0.375, 0.75, 0.125, 0.75, 0.625, 0.5, 0.875, 0.5, 0.875, 0.75, 0.625, 0.75, 0.375, 0.0, 0.625, 0.0, 0.625, 0.25, 0.375, 0.25, 0.375, 0.25, 0.625, 0.25, 0.625, 0.5, 0.375, 0.5, 0.375, 0.5, 0.625, 0.5, 0.625, 0.75, 0.375, 0.75, 0.375, 0.75, 0.625, 0.75, 0.625, 1.0, 0.375, 1.0, 0.125, 0.5, 0.375, 0.5, 0.375, 0.75, 0.125, 0.75, 0.625, 0.5, 0.875, 0.5, 0.875, 0.75, 0.625, 0.75, 0.375, 0.0, 0.625, 0.0, 0.625, 0.25, 0.375, 0.25, 0.375, 0.25, 0.625, 0.25, 0.625, 0.5, 0.375, 0.5, 0.375, 0.5, 0.625, 0.5, 0.625, 0.75, 0.375, 0.75, 0.375, 0.75, 0.625, 0.75, 0.625, 1.0, 0.375, 1.0, 0.125, 0.5, 0.375, 0.5, 0.375, 0.75, 0.125, 0.75, 0.625, 0.5, 0.875, 0.5, 0.875, 0.75, 0.625, 0.75, 0.375, 0.0, 0.625, 0.0, 0.625, 0.25, 0.375, 0.25, 0.375, 0.25, 0.625, 0.25, 0.625, 0.5, 0.375, 0.5, 0.375, 0.5, 0.625, 0.5, 0.625, 0.75, 0.375, 0.75, 0.375, 0.75, 0.625, 0.75, 0.625, 1.0, 0.375, 1.0, 0.125, 0.5, 0.375, 0.5, 0.375, 0.75, 0.125, 0.75, 0.625, 0.5, 0.875, 0.5, 0.875, 0.75, 0.625, 0.75, 0.375, 0.0, 0.625, 0.0, 0.625, 0.25, 0.375, 0.25, 0.375, 0.25, 0.625, 0.25, 0.625, 0.5, 0.375, 0.5, 0.375, 0.5, 0.625, 0.5, 0.625, 0.75, 0.375, 0.75, 0.375, 0.75, 0.625, 0.75, 0.625, 1.0, 0.375, 1.0, 0.125, 0.5, 0.375, 0.5, 0.375, 0.75, 0.125, 0.75, 0.625, 0.5, 0.875, 0.5, 0.875, 0.75, 0.625, 0.75, 0.375, 0.0, 0.625, 0.0, 0.625, 0.25, 0.375, 0.25, 0.375, 0.25, 0.625, 0.25, 0.625, 0.5, 0.375, 0.5, 0.375, 0.5, 0.625, 0.5, 0.625, 0.75, 0.375, 0.75, 0.375, 0.75, 0.625, 0.75, 0.625, 1.0, 0.375, 1.0, 0.125, 0.5, 0.375, 0.5, 0.375, 0.75, 0.125, 0.75, 0.625, 0.5, 0.875, 0.5, 0.875, 0.75, 0.625, 0.75, 0.375, 0.0, 0.625, 0.0, 0.625, 0.25, 0.375, 0.25, 0.375, 0.25, 0.625, 0.25, 0.625, 0.5, 0.375, 0.5, 0.375, 0.5, 0.625, 0.5, 0.625, 0.75, 0.375, 0.75, 0.375, 0.75, 0.625, 0.75, 0.625, 1.0, 0.375, 1.0, 0.125, 0.5, 0.375, 0.5, 0.375, 0.75, 0.125, 0.75, 0.625, 0.5, 0.875, 0.5, 0.875, 0.75, 0.625, 0.75, 0.375, 0.0, 0.625, 0.0, 0.625, 0.25, 0.375, 0.25, 0.375, 0.25, 0.625, 0.25, 0.625, 0.5, 0.375, 0.5, 0.375, 0.5, 0.625, 0.5, 0.625, 0.75, 0.375, 0.75, 0.375, 0.75, 0.625, 0.75, 0.625, 1.0, 0.375, 1.0, 0.125, 0.5, 0.375, 0.5, 0.375, 0.75, 0.125, 0.75, 0.625, 0.5, 0.875, 0.5, 0.875, 0.75, 0.625, 0.75, 0.375, 0.0, 0.625, 0.0, 0.625, 0.25, 0.375, 0.25, 0.375, 0.25, 0.625, 0.25, 0.625, 0.5, 0.375, 0.5, 0.375, 0.5, 0.625, 0.5, 0.625, 0.75, 0.375, 0.75, 0.375, 0.75, 0.625, 0.75, 0.625, 1.0, 0.375, 1.0, 0.125, 0.5, 0.375, 0.5, 0.375, 0.75, 0.125, 0.75, 0.625, 0.5, 0.875, 0.5, 0.875, 0.75, 0.625, 0.75, 0.375, 0.0, 0.625, 0.0, 0.625, 0.25, 0.375, 0.25, 0.375, 0.25, 0.625, 0.25, 0.625, 0.5, 0.375, 0.5, 0.375, 0.5, 0.625, 0.5, 0.625, 0.75, 0.375, 0.75, 0.375, 0.75, 0.625, 0.75, 0.625, 1.0, 0.375, 1.0, 0.125, 0.5, 0.375, 0.5, 0.375, 0.75, 0.125, 0.75, 0.625, 0.5, 0.875, 0.5, 0.875, 0.75, 0.625, 0.75, 0.375, 0.0, 0.625, 0.0, 0.625, 0.25, 0.375, 0.25, 0.375, 0.25, 0.625, 0.25, 0.625, 0.5, 0.375, 0.5, 0.375, 0.5, 0.625, 0.5, 0.625, 0.75, 0.375, 0.75, 0.375, 0.75, 0.625, 0.75, 0.625, 1.0, 0.375, 1.0, 0.125, 0.5, 0.375, 0.5, 0.375, 0.75, 0.125, 0.75, 0.625, 0.5, 0.875, 0.5, 0.875, 0.75, 0.625, 0.75, 0.375, 0.0, 0.625, 0.0, 0.625, 0.25, 0.375, 0.25, 0.375, 0.25, 0.625, 0.25, 0.625, 0.5, 0.375, 0.5, 0.375, 0.5, 0.625, 0.5, 0.625, 0.75, 0.375, 0.75, 0.375, 0.75, 0.625, 0.75, 0.625, 1.0, 0.375, 1.0, 0.125, 0.5, 0.375, 0.5, 0.375, 0.75, 0.125, 0.75, 0.625, 0.5, 0.875, 0.5, 0.875, 0.75, 0.625, 0.75, 0.375, 0.0, 0.625, 0.0, 0.625, 0.25, 0.375, 0.25, 0.375, 0.25, 0.625, 0.25, 0.625, 0.5, 0.375, 0.5, 0.375, 0.5, 0.625, 0.5, 0.625, 0.75, 0.375, 0.75, 0.375, 0.75, 0.625, 0.75, 0.625, 1.0, 0.375, 1.0, 0.125, 0.5, 0.375, 0.5, 0.375, 0.75, 0.125, 0.75, 0.625, 0.5, 0.875, 0.5, 0.875, 0.75, 0.625, 0.75])
me_cube_043.update()

# ---- objects
ob_cube_002 = bpy.data.objects.new('Cube.002', me_cube_042)
ob_cube_003 = bpy.data.objects.new('Cube.003', me_cube_043)

# ---- transforms, parenting, visibility, modifiers, constraints
ob_cube_002.location = (-12.63, 0.0, 4.02)
ob_cube_002.rotation_euler = (0.0, -0.7854, 0.0)
ob_cube_002.scale = (-18.57, 35.43, 0.2203)
ob_cube_003.location = (0.0, 0.0, 10.63)
ob_cube_003.rotation_euler = (0.0, 0.0, -0.001745)
ob_cube_003.scale = (9.862, 1.232, 0.2203)

# ---- collection membership
scene.collection.objects.link(ob_cube_002)
scene.collection.objects.link(ob_cube_003)

# ---- scene / render settings (as saved in the file)
scene.frame_start = 1; scene.frame_end = 250; scene.frame_set(151)
scene.render.engine = 'BLENDER_EEVEE_NEXT'
scene.cycles.sampling_pattern = 'TABULATED_SOBOL'
scene.cycles.use_light_tree = False
scene.view_settings.view_transform = 'Filmic'
bpy.context.view_layer.update()

# ---- added for rendering (the .blend has no active camera and no usable light): camera, sun
cam_auto = bpy.data.cameras.new('AutoCamera')
cam_auto.lens = 50.0
cam_auto.sensor_width = 36.0
cam_auto.clip_end = 1586.95
ob_auto_camera = bpy.data.objects.new('AutoCamera', cam_auto)
scene.collection.objects.link(ob_auto_camera)
ob_auto_camera.location = (90.4246, -108.892, 74.0658)
ob_auto_camera.rotation_euler = (1.09748, -7.21219e-08, 0.694738)
scene.camera = ob_auto_camera
light_auto_sun = bpy.data.lights.new('AutoSun', 'SUN')
light_auto_sun.energy = 3.0
light_auto_sun.angle = 0.0523599
ob_auto_sun = bpy.data.objects.new('AutoSun', light_auto_sun)
scene.collection.objects.link(ob_auto_sun)
ob_auto_sun.rotation_euler = (0.872665, 0.174533, 0.523599)
bpy.context.view_layer.update()

